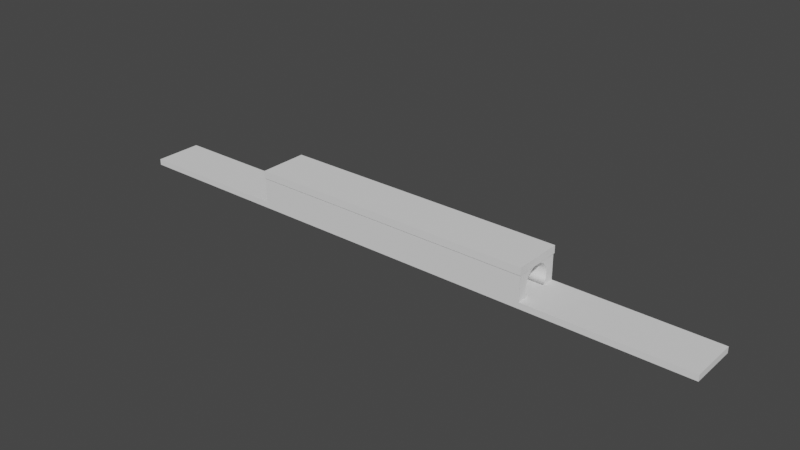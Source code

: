 # Source: p2.blend  (saved by Blender 3.0.42; exported with 4.5.12 LTS)
import bpy
from mathutils import Matrix  # noqa: F401  (used for matrix-valued properties, if any)

bpy.ops.wm.read_factory_settings(use_empty=True)
scene = bpy.context.scene
scene.name = 'Scene'

# ---- collections
col_collection = bpy.data.collections.new('Collection'); scene.collection.children.link(col_collection)

# ---- world
world_world = bpy.data.worlds.new('World'); scene.world = world_world
world_world.use_nodes = True; world_world.node_tree.nodes.clear()
_N = world_world.node_tree.nodes; _L = world_world.node_tree.links
n0 = _N.new('ShaderNodeOutputWorld'); n0.name = 'World Output'; n0.location = (300, 300)
n1 = _N.new('ShaderNodeBackground'); n1.name = 'Background'; n1.location = (10, 300)
n1.inputs[0].default_value = (0.05088, 0.05088, 0.05088, 1.0)
_L.new(n1.outputs[0], n0.inputs[0])
n0.is_active_output = True
world_world.color = (0.05088, 0.05088, 0.05088)
world_world.use_sun_shadow = False
world_world.sun_shadow_jitter_overblur = 0.0

# ---- meshes
me_cube_001 = bpy.data.meshes.new('Cube.001')
me_cube_001.from_pydata([(-1.0, -1.0, -1.0), (-1.0, -1.0, 1.0), (-1.0, 1.0, -1.0), (-1.0, 1.0, 1.0), (1.0, -1.0, -1.0), (1.0, -1.0, 1.0), (1.0, 1.0, -1.0), (1.0, 1.0, 1.0)], [], [(0, 1, 3, 2), (2, 3, 7, 6), (6, 7, 5, 4), (4, 5, 1, 0), (2, 6, 4, 0), (7, 3, 1, 5)])
_uv = me_cube_001.uv_layers.new(name='UVMap')
_uv.uv.foreach_set('vector', [0.375, 0.0, 0.625, 0.0, 0.625, 0.25, 0.375, 0.25, 0.375, 0.25, 0.625, 0.25, 0.625, 0.5, 0.375, 0.5, 0.375, 0.5, 0.625, 0.5, 0.625, 0.75, 0.375, 0.75, 0.375, 0.75, 0.625, 0.75, 0.625, 1.0, 0.375, 1.0, 0.125, 0.5, 0.375, 0.5, 0.375, 0.75, 0.125, 0.75, 0.625, 0.5, 0.875, 0.5, 0.875, 0.75, 0.625, 0.75])
me_cube_001.materials.append(None)
me_cube_001.use_remesh_fix_poles = True
me_cube_001.use_remesh_preserve_attributes = False
me_cube_001.update()
me_cube_002 = bpy.data.meshes.new('Cube.002')
me_cube_002.from_pydata([(-1.0, -1.0, -1.0), (-1.0, -1.0, 0.7844), (-1.0, 1.0, -1.0), (-1.0, 1.0, 0.7844), (1.0, -1.0, -1.0), (1.0, -1.0, 0.7844), (1.0, 1.0, -1.0), (1.0, 1.0, 0.7844), (-1.0, 0.4752, 0.2982), (-1.0, 0.5968, -0.04653), (1.0, 0.3952, 0.4247), (1.0, 0.5571, 0.1052), (1.0, -0.48, -0.9991), (-1.0, -0.6032, -0.6361), (-1.0, -0.6235, -0.241), (-1.0, -0.3853, 0.4347), (-1.0, -0.5467, 0.1356), (1.0, 0.6237, -0.2583), (-1.0, -0.1768, 0.6039), (-1.0, 7.453e-09, 0.642), (-1.0, 0.2894, 0.5314), (-1.0, -0.4832, -0.9973), (-1.0, 0.1219, 0.6228), (-1.0, 0.625, -0.358), (1.0, -0.5774, -0.7406), (-1.0, 0.4832, -0.9973), (-1.0, 0.5991, -0.653), (1.0, -0.6235, -0.4749), (1.0, -0.2392, 0.5659), (1.0, -0.3472, 0.4735), (1.0, 7.453e-09, 0.642), (1.0, 0.2392, 0.5659), (1.0, 0.1219, 0.6228), (1.0, -0.1219, 0.6228), (1.0, 0.6013, -0.6529), (1.0, -0.6032, -0.07977), (1.0, -0.4892, 0.2717), (1.0, 0.48, -0.9991)], [], [(2, 25, 26, 23, 9, 8, 20, 22, 19, 18, 15, 16, 14, 13, 21, 0, 1, 3), (35, 36, 29, 28, 33, 30, 32, 31, 10, 11, 17, 34, 37, 6, 7, 5, 4, 12, 24, 27), (13, 27, 24), (27, 13, 14), (35, 14, 16), (36, 16, 15), (15, 29, 36), (8, 10, 20), (10, 8, 11), (11, 9, 17), (6, 2, 3, 7), (0, 4, 5, 1), (12, 4, 0, 21), (37, 25, 2, 6), (5, 7, 3, 1), (34, 17, 23, 26), (34, 26, 25, 37), (21, 13, 24, 12), (15, 18, 28, 29), (35, 27, 14), (36, 35, 16), (33, 18, 19, 30), (33, 28, 18), (19, 22, 32, 30), (22, 20, 31, 32), (10, 31, 20), (11, 8, 9), (17, 9, 23)])
me_cube_002.polygons.foreach_set('use_smooth', [0, 0, 1, 1, 1, 1, 1, 1, 1, 1, 0, 0, 1, 1, 1, 1, 1, 1, 1, 1, 1, 1, 1, 1, 1, 1, 1, 1])
_uv = me_cube_002.uv_layers.new(name='UVMap')
_uv.uv.foreach_set('vector', [0.375, 0.25, 0.3757, 0.1848, 0.4185, 0.1993, 0.4553, 0.2031, 0.494, 0.1989, 0.5369, 0.1837, 0.5658, 0.1607, 0.5779, 0.1402, 0.5803, 0.125, 0.5747, 0.1033, 0.5538, 0.07751, 0.5167, 0.05737, 0.4698, 0.04777, 0.4206, 0.05032, 0.3757, 0.06524, 0.375, 0.0, 0.625, 0.0, 0.625, 0.25, 0.4899, 0.6997, 0.5336, 0.6854, 0.5592, 0.6684, 0.5707, 0.6549, 0.5779, 0.6402, 0.5803, 0.625, 0.5779, 0.6098, 0.5707, 0.5951, 0.5524, 0.5765, 0.5129, 0.5561, 0.4677, 0.5476, 0.4186, 0.5507, 0.3753, 0.5654, 0.375, 0.5, 0.625, 0.5, 0.625, 0.75, 0.375, 0.75, 0.3753, 0.6846, 0.4074, 0.6972, 0.4407, 0.7022, 0.5449, 0.6305, 0.5187, 0.8695, 0.5625, 0.8695, 0.5187, 0.8695, 0.5449, 0.6305, 0.4813, 0.6305, 0.4551, 0.8695, 0.4813, 0.6305, 0.4178, 0.6305, 0.3916, 0.8695, 0.4178, 0.6305, 0.3545, 0.6305, 0.3545, 0.6305, 0.3438, 0.8695, 0.3916, 0.8695, 0.1139, 0.6305, 0.1427, 0.8695, 0.1742, 0.6305, 0.1427, 0.8695, 0.1139, 0.6305, 0.07668, 0.8695, 0.07668, 0.8695, 0.05045, 0.6305, 0.01592, 0.8695, 0.375, 0.5, 0.375, 0.25, 0.625, 0.25, 0.625, 0.5, 0.375, 1.0, 0.375, 0.75, 0.625, 0.75, 0.625, 1.0, 0.3753, 0.6846, 0.375, 0.75, 0.125, 0.75, 0.125, 0.6844, 0.3753, 0.5654, 0.125, 0.5656, 0.125, 0.5, 0.375, 0.5, 0.625, 0.75, 0.625, 0.5, 0.875, 0.5, 0.875, 0.75, 0.9523, 0.8695, 1.0, 0.8695, 1.0, 0.6305, 0.9522, 0.6305, 0.9523, 0.8695, 0.9522, 0.6305, 0.8895, 0.6305, 0.889, 0.8695, 0.6105, 0.6305, 0.5449, 0.6305, 0.5625, 0.8695, 0.611, 0.8695, 0.3545, 0.6305, 0.2951, 0.6305, 0.3125, 0.8695, 0.3438, 0.8695, 0.4551, 0.8695, 0.5187, 0.8695, 0.4813, 0.6305, 0.3916, 0.8695, 0.4551, 0.8695, 0.4178, 0.6305, 0.2812, 0.8695, 0.2951, 0.6305, 0.25, 0.6305, 0.25, 0.8695, 0.2812, 0.8695, 0.3125, 0.8695, 0.2951, 0.6305, 0.25, 0.6305, 0.2188, 0.6305, 0.2188, 0.8695, 0.25, 0.8695, 0.2188, 0.6305, 0.1742, 0.6305, 0.1875, 0.8695, 0.2188, 0.8695, 0.1427, 0.8695, 0.1875, 0.8695, 0.1742, 0.6305, 0.07668, 0.8695, 0.1139, 0.6305, 0.05045, 0.6305, 0.01592, 0.8695, 0.05045, 0.6305, 0.0, 0.6305])
me_cube_002.materials.append(None)
me_cube_002.use_remesh_fix_poles = True
me_cube_002.use_remesh_preserve_attributes = False
me_cube_002.update()
me_cube = bpy.data.meshes.new('Cube')
me_cube.from_pydata([(-1.0, -1.0, -1.0), (-1.0, -1.0, 1.0), (-1.0, 1.0, -1.0), (-1.0, 1.0, 1.0), (1.0, -1.0, -1.0), (1.0, -1.0, 1.0), (1.0, 1.0, -1.0), (1.0, 1.0, 1.0)], [], [(0, 1, 3, 2), (2, 3, 7, 6), (6, 7, 5, 4), (4, 5, 1, 0), (2, 6, 4, 0), (7, 3, 1, 5)])
_uv = me_cube.uv_layers.new(name='UVMap')
_uv.uv.foreach_set('vector', [0.375, 0.0, 0.625, 0.0, 0.625, 0.25, 0.375, 0.25, 0.375, 0.25, 0.625, 0.25, 0.625, 0.5, 0.375, 0.5, 0.375, 0.5, 0.625, 0.5, 0.625, 0.75, 0.375, 0.75, 0.375, 0.75, 0.625, 0.75, 0.625, 1.0, 0.375, 1.0, 0.125, 0.5, 0.375, 0.5, 0.375, 0.75, 0.125, 0.75, 0.625, 0.5, 0.875, 0.5, 0.875, 0.75, 0.625, 0.75])
me_cube.use_remesh_fix_poles = True
me_cube.use_remesh_preserve_attributes = False
me_cube.update()

# ---- objects
ob_cube = bpy.data.objects.new('Cube', me_cube_001)
ob_cube_001 = bpy.data.objects.new('Cube.001', me_cube_002)
ob_cube_002 = bpy.data.objects.new('Cube.002', me_cube)

# ---- transforms, parenting, visibility, modifiers, constraints
ob_cube.location = (0.0, 0.0, 0.0)
ob_cube.scale = (50.0, 4.0, 0.5)
ob_cube_001.location = (0.0, 0.0, 3.0)
ob_cube_001.scale = (23.9, 4.0, 2.5)
ob_cube_002.location = (0.0, 0.0, 5.251)
ob_cube_002.scale = (24.0, 4.1, 0.62)

# ---- collection membership
col_collection.objects.link(ob_cube)
col_collection.objects.link(ob_cube_001)
col_collection.objects.link(ob_cube_002)

# ---- scene / render settings (as saved in the file)
scene.frame_start = 1; scene.frame_end = 250; scene.frame_set(1)
scene.render.engine = 'BLENDER_EEVEE_NEXT'
scene.cycles.use_denoising = False
scene.cycles.samples = 128
scene.cycles.sampling_pattern = 'TABULATED_SOBOL'
scene.cycles.use_adaptive_sampling = False
scene.cycles.use_light_tree = False
scene.view_settings.view_transform = 'Filmic'
bpy.context.view_layer.update()

# ---- added for rendering (the .blend has no active camera and no usable light): camera, sun
cam_auto = bpy.data.cameras.new('AutoCamera')
cam_auto.lens = 50.0
cam_auto.sensor_width = 36.0
cam_auto.clip_end = 1632.49
ob_auto_camera = bpy.data.objects.new('AutoCamera', cam_auto)
scene.collection.objects.link(ob_auto_camera)
ob_auto_camera.location = (93.0199, -111.624, 77.1014)
ob_auto_camera.rotation_euler = (1.09748, -7.21219e-08, 0.694738)
scene.camera = ob_auto_camera
light_auto_sun = bpy.data.lights.new('AutoSun', 'SUN')
light_auto_sun.energy = 3.0
light_auto_sun.angle = 0.0523599
ob_auto_sun = bpy.data.objects.new('AutoSun', light_auto_sun)
scene.collection.objects.link(ob_auto_sun)
ob_auto_sun.rotation_euler = (0.872665, 0.174533, 0.523599)
bpy.context.view_layer.update()
